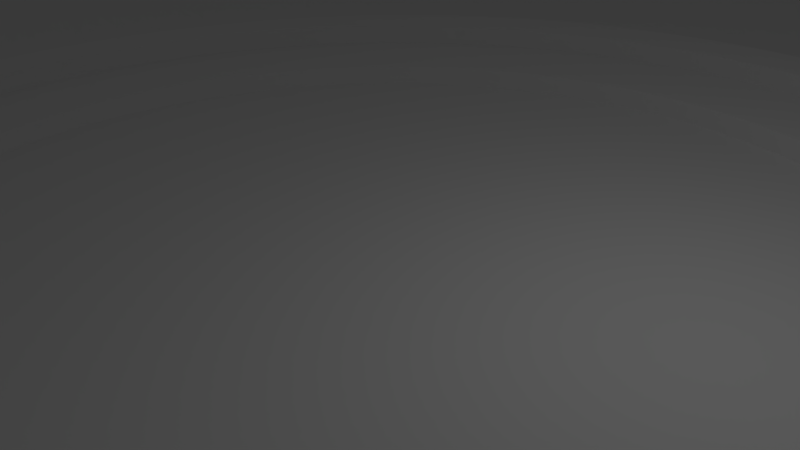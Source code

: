 # Source: CenterPiece.blend  (saved by Blender 2.76.0; exported with 4.5.12 LTS)
import bpy
from mathutils import Matrix  # noqa: F401  (used for matrix-valued properties, if any)

bpy.ops.wm.read_factory_settings(use_empty=True)
scene = bpy.context.scene
scene.name = 'Scene'

# ---- collections
col_collection_1 = bpy.data.collections.new('Collection 1'); scene.collection.children.link(col_collection_1)

# ---- world
world_world = bpy.data.worlds.new('World'); scene.world = world_world
world_world.color = (0.05088, 0.05088, 0.05088)
world_world.use_sun_shadow = False
world_world.sun_shadow_jitter_overblur = 0.0
world_world.cycles.sampling_method = 'MANUAL'
world_world.cycles.sample_map_resolution = 256

# ---- cameras
cam_camera = bpy.data.cameras.new('Camera')
cam_camera.clip_end = 100.0
cam_camera.lens = 35.0
cam_camera.sensor_width = 32.0
cam_camera.sensor_height = 18.0
cam_camera.ortho_scale = 7.314
cam_camera.dof.focus_distance = 0.0
cam_camera.dof.aperture_fstop = 128.0

# ---- lights
light_lamp = bpy.data.lights.new('Lamp', 'POINT')
light_lamp.transmission_factor = 0.0
light_lamp.cutoff_distance = 30.0
light_lamp.energy = 100.0
light_lamp.shadow_buffer_clip_start = 1.001
light_lamp.shadow_soft_size = 0.1
light_lamp.shadow_maximum_resolution = 0.006
light_lamp.use_absolute_resolution = True
light_lamp.cycles.use_multiple_importance_sampling = False

# ---- meshes
me_plane = bpy.data.meshes.new('Plane')
me_plane.from_pydata([(-200.0, 8.742e-06, 200.0), (200.0, 8.742e-06, 200.0), (-200.0, -8.742e-06, -200.0), (200.0, -8.742e-06, -200.0), (-200.0, -7.153e-06, -163.6), (-200.0, -5.563e-06, -127.3), (-200.0, -3.974e-06, -90.91), (-200.0, -2.384e-06, -54.55), (-200.0, -7.948e-07, -18.18), (-200.0, 7.948e-07, 18.18), (-200.0, 2.384e-06, 54.55), (-200.0, 3.974e-06, 90.91), (-200.0, 5.563e-06, 127.3), (-200.0, 7.153e-06, 163.6), (-163.6, 8.742e-06, 200.0), (-127.3, 8.742e-06, 200.0), (-90.91, 8.742e-06, 200.0), (-54.55, 8.742e-06, 200.0), (-18.18, 8.742e-06, 200.0), (18.18, 8.742e-06, 200.0), (54.55, 8.742e-06, 200.0), (90.91, 8.742e-06, 200.0), (127.3, 8.742e-06, 200.0), (163.6, 8.742e-06, 200.0), (200.0, 7.153e-06, 163.6), (200.0, 5.563e-06, 127.3), (200.0, 3.974e-06, 90.91), (200.0, 2.384e-06, 54.55), (200.0, 7.948e-07, 18.18), (200.0, -7.948e-07, -18.18), (200.0, -2.384e-06, -54.55), (200.0, -3.974e-06, -90.91), (200.0, -5.563e-06, -127.3), (200.0, -7.153e-06, -163.6), (163.6, -8.742e-06, -200.0), (127.3, -8.742e-06, -200.0), (90.91, -8.742e-06, -200.0), (54.55, -8.742e-06, -200.0), (18.18, -8.742e-06, -200.0), (-18.18, -8.742e-06, -200.0), (-54.55, -8.742e-06, -200.0), (-90.91, -8.742e-06, -200.0), (-127.3, -8.742e-06, -200.0), (-163.6, -8.742e-06, -200.0), (-163.6, 7.153e-06, 163.6), (-163.6, 5.563e-06, 127.3), (-163.6, 3.974e-06, 90.91), (-163.6, 2.384e-06, 54.55), (-163.6, 7.948e-07, 18.18), (-163.6, -7.948e-07, -18.18), (-163.6, -2.384e-06, -54.55), (-163.6, -3.974e-06, -90.91), (-163.6, -5.563e-06, -127.3), (-163.6, -7.153e-06, -163.6), (-127.3, 7.153e-06, 163.6), (-127.3, 5.563e-06, 127.3), (-127.3, 3.974e-06, 90.91), (-127.3, 2.384e-06, 54.55), (-127.3, 7.948e-07, 18.18), (-127.3, -7.948e-07, -18.18), (-127.3, -2.384e-06, -54.55), (-127.3, -3.974e-06, -90.91), (-127.3, -5.563e-06, -127.3), (-127.3, -7.153e-06, -163.6), (-90.91, 7.153e-06, 163.6), (-90.91, 5.563e-06, 127.3), (-90.91, 3.974e-06, 90.91), (-90.91, 2.384e-06, 54.55), (-90.91, 7.948e-07, 18.18), (-90.91, -7.948e-07, -18.18), (-90.91, -2.384e-06, -54.55), (-90.91, -3.974e-06, -90.91), (-90.91, -5.563e-06, -127.3), (-90.91, -7.153e-06, -163.6), (-54.55, 7.153e-06, 163.6), (-54.55, 5.563e-06, 127.3), (-54.55, 3.974e-06, 90.91), (-54.55, 2.384e-06, 54.55), (-54.55, 7.948e-07, 18.18), (-54.55, -7.948e-07, -18.18), (-54.55, -2.384e-06, -54.55), (-54.55, -3.974e-06, -90.91), (-54.55, -5.563e-06, -127.3), (-54.55, -7.153e-06, -163.6), (-18.18, 7.153e-06, 163.6), (-18.18, 5.563e-06, 127.3), (-18.18, 3.974e-06, 90.91), (-18.18, 2.384e-06, 54.55), (-18.18, 7.948e-07, 18.18), (-18.18, -7.948e-07, -18.18), (-18.18, -2.384e-06, -54.55), (-18.18, -3.974e-06, -90.91), (-18.18, -5.563e-06, -127.3), (-18.18, -7.153e-06, -163.6), (18.18, 7.153e-06, 163.6), (18.18, 5.563e-06, 127.3), (18.18, 3.974e-06, 90.91), (18.18, 2.384e-06, 54.55), (18.18, 7.948e-07, 18.18), (18.18, -7.948e-07, -18.18), (18.18, -2.384e-06, -54.55), (18.18, -3.974e-06, -90.91), (18.18, -5.563e-06, -127.3), (18.18, -7.153e-06, -163.6), (54.55, 7.153e-06, 163.6), (54.55, 5.563e-06, 127.3), (54.55, 3.974e-06, 90.91), (54.55, 2.384e-06, 54.55), (54.55, 7.948e-07, 18.18), (54.55, -7.948e-07, -18.18), (54.55, -2.384e-06, -54.55), (54.55, -3.974e-06, -90.91), (54.55, -5.563e-06, -127.3), (54.55, -7.153e-06, -163.6), (90.91, 7.153e-06, 163.6), (90.91, 5.563e-06, 127.3), (90.91, 3.974e-06, 90.91), (90.91, 2.384e-06, 54.55), (90.91, 7.948e-07, 18.18), (90.91, -7.948e-07, -18.18), (90.91, -2.384e-06, -54.55), (90.91, -3.974e-06, -90.91), (90.91, -5.563e-06, -127.3), (90.91, -7.153e-06, -163.6), (127.3, 7.153e-06, 163.6), (127.3, 5.563e-06, 127.3), (127.3, 3.974e-06, 90.91), (127.3, 2.384e-06, 54.55), (127.3, 7.948e-07, 18.18), (127.3, -7.948e-07, -18.18), (127.3, -2.384e-06, -54.55), (127.3, -3.974e-06, -90.91), (127.3, -5.563e-06, -127.3), (127.3, -7.153e-06, -163.6), (163.6, 7.153e-06, 163.6), (163.6, 5.563e-06, 127.3), (163.6, 3.974e-06, 90.91), (163.6, 2.384e-06, 54.55), (163.6, 7.948e-07, 18.18), (163.6, -7.948e-07, -18.18), (163.6, -2.384e-06, -54.55), (163.6, -3.974e-06, -90.91), (163.6, -5.563e-06, -127.3), (163.6, -7.153e-06, -163.6), (18.18, 12.19, 90.91), (18.18, 12.19, 54.55), (54.55, 12.19, 90.91), (54.55, 12.19, 54.55), (-90.91, 15.22, 90.91), (-90.91, 15.22, 54.55), (-54.55, 15.22, 90.91), (-54.55, 15.22, 54.55), (127.3, 13.36, 18.18), (127.3, 13.36, -18.18), (163.6, 13.36, 18.18), (163.6, 13.36, -18.18), (127.3, 24.04, 163.6), (127.3, 24.04, 127.3), (163.6, 24.04, 163.6), (163.6, 24.04, 127.3), (-18.18, 22.62, -54.55), (-18.18, 22.62, -90.91), (18.18, 22.62, -54.55), (18.18, 22.62, -90.91), (-163.6, 30.57, 54.55), (-163.6, 30.57, 18.18), (-127.3, 30.57, 54.55), (-127.3, 30.57, 18.18), (-90.91, 28.79, -18.18), (-90.91, 28.79, -54.55), (-54.55, 28.79, -18.18), (-54.55, 28.79, -54.55), (-54.55, 23.18, 163.6), (-54.55, 23.18, 127.3), (-18.18, 23.18, 163.6), (-18.18, 23.18, 127.3), (127.3, 24.02, -127.3), (127.3, 24.02, -163.6), (163.6, 24.02, -127.3), (163.6, 24.02, -163.6), (-127.3, 31.07, -127.3), (-127.3, 31.07, -163.6), (-90.91, 31.07, -127.3), (-90.91, 31.07, -163.6), (-200.0, 27.12, 127.3), (-200.0, 27.12, 163.6), (-163.6, 27.12, 163.6), (-163.6, 27.12, 127.3)], [], [(143, 33, 3, 34), (4, 53, 43, 2), (53, 63, 42, 43), (63, 73, 41, 42), (73, 83, 40, 41), (83, 93, 39, 40), (93, 103, 38, 39), (103, 113, 37, 38), (113, 123, 36, 37), (123, 133, 35, 36), (133, 143, 34, 35), (0, 14, 44, 13), (45, 12, 184, 187), (12, 45, 46, 11), (11, 46, 47, 10), (10, 47, 48, 9), (9, 48, 49, 8), (8, 49, 50, 7), (7, 50, 51, 6), (6, 51, 52, 5), (5, 52, 53, 4), (14, 15, 54, 44), (44, 54, 55, 45), (45, 55, 56, 46), (46, 56, 57, 47), (48, 47, 164, 165), (48, 58, 59, 49), (49, 59, 60, 50), (50, 60, 61, 51), (51, 61, 62, 52), (52, 62, 63, 53), (15, 16, 64, 54), (54, 64, 65, 55), (55, 65, 66, 56), (56, 66, 67, 57), (57, 67, 68, 58), (58, 68, 69, 59), (59, 69, 70, 60), (60, 70, 71, 61), (61, 71, 72, 62), (63, 62, 180, 181), (16, 17, 74, 64), (64, 74, 75, 65), (65, 75, 76, 66), (66, 76, 150, 148), (67, 77, 78, 68), (68, 78, 79, 69), (80, 70, 169, 171), (70, 80, 81, 71), (71, 81, 82, 72), (72, 82, 83, 73), (17, 18, 84, 74), (85, 75, 173, 175), (75, 85, 86, 76), (76, 86, 87, 77), (77, 87, 88, 78), (78, 88, 89, 79), (79, 89, 90, 80), (80, 90, 91, 81), (81, 91, 92, 82), (82, 92, 93, 83), (18, 19, 94, 84), (84, 94, 95, 85), (85, 95, 96, 86), (86, 96, 97, 87), (87, 97, 98, 88), (88, 98, 99, 89), (89, 99, 100, 90), (90, 100, 162, 160), (91, 101, 102, 92), (92, 102, 103, 93), (19, 20, 104, 94), (94, 104, 105, 95), (95, 105, 106, 96), (107, 97, 145, 147), (97, 107, 108, 98), (98, 108, 109, 99), (99, 109, 110, 100), (100, 110, 111, 101), (101, 111, 112, 102), (102, 112, 113, 103), (20, 21, 114, 104), (104, 114, 115, 105), (105, 115, 116, 106), (106, 116, 117, 107), (107, 117, 118, 108), (108, 118, 119, 109), (109, 119, 120, 110), (110, 120, 121, 111), (111, 121, 122, 112), (112, 122, 123, 113), (21, 22, 124, 114), (114, 124, 125, 115), (115, 125, 126, 116), (116, 126, 127, 117), (117, 127, 128, 118), (118, 128, 129, 119), (119, 129, 130, 120), (120, 130, 131, 121), (121, 131, 132, 122), (122, 132, 133, 123), (22, 23, 134, 124), (135, 125, 157, 159), (125, 135, 136, 126), (126, 136, 137, 127), (127, 137, 138, 128), (129, 128, 152, 153), (129, 139, 140, 130), (130, 140, 141, 131), (131, 141, 142, 132), (133, 132, 176, 177), (23, 1, 24, 134), (134, 24, 25, 135), (135, 25, 26, 136), (136, 26, 27, 137), (137, 27, 28, 138), (138, 28, 29, 139), (139, 29, 30, 140), (140, 30, 31, 141), (141, 31, 32, 142), (142, 32, 33, 143), (144, 146, 147, 145), (97, 96, 144, 145), (106, 107, 147, 146), (96, 106, 146, 144), (148, 150, 151, 149), (67, 66, 148, 149), (76, 77, 151, 150), (77, 67, 149, 151), (152, 154, 155, 153), (138, 139, 155, 154), (128, 138, 154, 152), (139, 129, 153, 155), (156, 158, 159, 157), (125, 124, 156, 157), (134, 135, 159, 158), (124, 134, 158, 156), (160, 162, 163, 161), (91, 90, 160, 161), (100, 101, 163, 162), (101, 91, 161, 163), (164, 166, 167, 165), (57, 58, 167, 166), (58, 48, 165, 167), (47, 57, 166, 164), (168, 170, 171, 169), (69, 79, 170, 168), (70, 69, 168, 169), (79, 80, 171, 170), (172, 174, 175, 173), (75, 74, 172, 173), (84, 85, 175, 174), (74, 84, 174, 172), (176, 178, 179, 177), (142, 143, 179, 178), (132, 142, 178, 176), (143, 133, 177, 179), (180, 182, 183, 181), (72, 73, 183, 182), (62, 72, 182, 180), (73, 63, 181, 183), (185, 186, 187, 184), (12, 13, 185, 184), (44, 45, 187, 186), (13, 44, 186, 185)])
me_plane.use_remesh_preserve_volume = False
me_plane.use_remesh_preserve_attributes = False
me_plane.use_mirror_vertex_groups = False
me_plane.update()
me_cylinder = bpy.data.meshes.new('Cylinder')
me_cylinder.from_pydata([(5.751e-06, -1.163, -10.0), (5.751e-06, 0.7606, -10.0), (0.9802, -1.163, -9.952), (0.9802, 0.7606, -9.952), (1.951, -1.163, -9.808), (1.951, 0.7606, -9.808), (2.903, -1.163, -9.569), (2.903, 0.7606, -9.569), (3.827, -1.163, -9.239), (3.827, 0.7606, -9.239), (4.714, -1.163, -8.819), (4.714, 0.7606, -8.819), (5.556, -1.163, -8.315), (5.556, 0.7606, -8.315), (6.344, -1.163, -7.73), (6.344, 0.7606, -7.73), (7.071, -1.163, -7.071), (7.071, 0.7606, -7.071), (7.73, -1.163, -6.344), (7.73, 0.7606, -6.344), (8.315, -1.163, -5.556), (8.315, 0.7606, -5.556), (8.819, -1.163, -4.714), (8.819, 0.7606, -4.714), (9.239, -1.163, -3.827), (9.239, 0.7606, -3.827), (9.569, -1.163, -2.903), (9.569, 0.7606, -2.903), (9.808, -1.163, -1.951), (9.808, 0.7606, -1.951), (9.952, -1.163, -0.9802), (9.952, 0.7606, -0.9802), (10.0, -1.163, -4.337e-07), (10.0, 0.7606, -7.471e-07), (9.952, -1.163, 0.9802), (9.952, 0.7606, 0.9802), (9.808, -1.163, 1.951), (9.808, 0.7606, 1.951), (9.569, -1.163, 2.903), (9.569, 0.7606, 2.903), (9.239, -1.163, 3.827), (9.239, 0.7606, 3.827), (8.819, -1.163, 4.714), (8.819, 0.7606, 4.714), (8.315, -1.163, 5.556), (8.315, 0.7606, 5.556), (7.73, -1.163, 6.344), (7.73, 0.7606, 6.344), (7.071, -1.163, 7.071), (7.071, 0.7606, 7.071), (6.344, -1.163, 7.73), (6.344, 0.7606, 7.73), (5.556, -1.163, 8.315), (5.556, 0.7606, 8.315), (4.714, -1.163, 8.819), (4.714, 0.7606, 8.819), (3.827, -1.163, 9.239), (3.827, 0.7606, 9.239), (2.903, -1.163, 9.569), (2.903, 0.7606, 9.569), (1.951, -1.163, 9.808), (1.951, 0.7606, 9.808), (0.9802, -1.163, 9.952), (0.9802, 0.7606, 9.952), (-2.276e-06, -1.163, 10.0), (-2.276e-06, 0.7606, 10.0), (-0.9802, -1.163, 9.952), (-0.9802, 0.7606, 9.952), (-1.951, -1.163, 9.808), (-1.951, 0.7606, 9.808), (-2.903, -1.163, 9.569), (-2.903, 0.7606, 9.569), (-3.827, -1.163, 9.239), (-3.827, 0.7606, 9.239), (-4.714, -1.163, 8.819), (-4.714, 0.7606, 8.819), (-5.556, -1.163, 8.315), (-5.556, 0.7606, 8.315), (-6.344, -1.163, 7.73), (-6.344, 0.7606, 7.73), (-7.071, -1.163, 7.071), (-7.071, 0.7606, 7.071), (-7.73, -1.163, 6.344), (-7.73, 0.7606, 6.344), (-8.315, -1.163, 5.556), (-8.315, 0.7606, 5.556), (-8.819, -1.163, 4.714), (-8.819, 0.7606, 4.714), (-9.239, -1.163, 3.827), (-9.239, 0.7606, 3.827), (-9.569, -1.163, 2.903), (-9.569, 0.7606, 2.903), (-9.808, -1.163, 1.951), (-9.808, 0.7606, 1.951), (-9.952, -1.163, 0.9802), (-9.952, 0.7606, 0.9802), (-10.0, -1.163, 2.586e-06), (-10.0, 0.7606, 2.273e-06), (-9.952, -1.163, -0.9802), (-9.952, 0.7606, -0.9802), (-9.808, -1.163, -1.951), (-9.808, 0.7606, -1.951), (-9.569, -1.163, -2.903), (-9.569, 0.7606, -2.903), (-9.239, -1.163, -3.827), (-9.239, 0.7606, -3.827), (-8.819, -1.163, -4.714), (-8.819, 0.7606, -4.714), (-8.315, -1.163, -5.556), (-8.315, 0.7606, -5.556), (-7.73, -1.163, -6.344), (-7.73, 0.7606, -6.344), (-7.071, -1.163, -7.071), (-7.071, 0.7606, -7.071), (-6.344, -1.163, -7.73), (-6.344, 0.7606, -7.73), (-5.556, -1.163, -8.315), (-5.556, 0.7606, -8.315), (-4.714, -1.163, -8.819), (-4.714, 0.7606, -8.819), (-3.827, -1.163, -9.239), (-3.827, 0.7606, -9.239), (-2.903, -1.163, -9.569), (-2.903, 0.7606, -9.569), (-1.951, -1.163, -9.808), (-1.951, 0.7606, -9.808), (-0.9802, -1.163, -9.952), (-0.9802, 0.7606, -9.952), (0.8775, 0.7606, -8.91), (5.094e-06, 0.7606, -8.953), (1.747, 0.7606, -8.781), (2.599, 0.7606, -8.567), (3.426, 0.7606, -8.271), (4.22, 0.7606, -7.896), (4.974, 0.7606, -7.444), (5.68, 0.7606, -6.921), (6.331, 0.7606, -6.331), (6.921, 0.7606, -5.68), (7.444, 0.7606, -4.974), (7.896, 0.7606, -4.22), (8.271, 0.7606, -3.426), (8.567, 0.7606, -2.599), (8.781, 0.7606, -1.747), (8.91, 0.7606, -0.8775), (8.953, 0.7606, -6.619e-07), (8.91, 0.7606, 0.8775), (8.781, 0.7606, 1.747), (8.567, 0.7606, 2.599), (8.271, 0.7606, 3.426), (7.896, 0.7606, 4.22), (7.444, 0.7606, 4.974), (6.921, 0.7606, 5.68), (6.331, 0.7606, 6.331), (5.68, 0.7606, 6.921), (4.974, 0.7606, 7.444), (4.22, 0.7606, 7.896), (3.426, 0.7606, 8.271), (2.599, 0.7606, 8.567), (1.747, 0.7606, 8.781), (0.8775, 0.7606, 8.91), (-2.092e-06, 0.7606, 8.953), (-0.8775, 0.7606, 8.91), (-1.747, 0.7606, 8.781), (-2.599, 0.7606, 8.567), (-3.426, 0.7606, 8.271), (-4.22, 0.7606, 7.896), (-4.974, 0.7606, 7.444), (-5.68, 0.7606, 6.921), (-6.331, 0.7606, 6.331), (-6.921, 0.7606, 5.68), (-7.444, 0.7606, 4.974), (-7.896, 0.7606, 4.22), (-8.271, 0.7606, 3.426), (-8.567, 0.7606, 2.599), (-8.781, 0.7606, 1.747), (-8.91, 0.7606, 0.8775), (-8.953, 0.7606, 2.042e-06), (-8.91, 0.7606, -0.8775), (-8.781, 0.7606, -1.747), (-8.567, 0.7606, -2.599), (-8.271, 0.7606, -3.426), (-7.896, 0.7606, -4.22), (-7.444, 0.7606, -4.974), (-6.921, 0.7606, -5.68), (-6.331, 0.7606, -6.331), (-5.68, 0.7606, -6.921), (-4.974, 0.7606, -7.444), (-4.22, 0.7606, -7.896), (-3.426, 0.7606, -8.271), (-2.599, 0.7606, -8.567), (-1.747, 0.7606, -8.781), (-0.8776, 0.7606, -8.91), (0.8775, 0.4063, -8.91), (5.08e-06, 0.4063, -8.953), (1.747, 0.4063, -8.781), (2.599, 0.4063, -8.567), (3.426, 0.4063, -8.271), (4.22, 0.4063, -7.896), (4.974, 0.4063, -7.444), (5.68, 0.4063, -6.921), (6.331, 0.4063, -6.331), (6.921, 0.4063, -5.68), (7.444, 0.4063, -4.974), (7.896, 0.4063, -4.22), (8.271, 0.4063, -3.426), (8.567, 0.4063, -2.599), (8.781, 0.4063, -1.747), (8.91, 0.4063, -0.8775), (8.953, 0.4063, -6.042e-07), (8.91, 0.4063, 0.8775), (8.781, 0.4063, 1.747), (8.567, 0.4063, 2.599), (8.271, 0.4063, 3.426), (7.896, 0.4063, 4.22), (7.444, 0.4063, 4.974), (6.921, 0.4063, 5.68), (6.331, 0.4063, 6.331), (5.68, 0.4063, 6.921), (4.974, 0.4063, 7.444), (4.22, 0.4063, 7.896), (3.426, 0.4063, 8.271), (2.599, 0.4063, 8.567), (1.747, 0.4063, 8.781), (0.8775, 0.4063, 8.91), (-2.106e-06, 0.4063, 8.953), (-0.8775, 0.4063, 8.91), (-1.747, 0.4063, 8.781), (-2.599, 0.4063, 8.567), (-3.426, 0.4063, 8.271), (-4.22, 0.4063, 7.896), (-4.974, 0.4063, 7.444), (-5.68, 0.4063, 6.921), (-6.331, 0.4063, 6.331), (-6.921, 0.4063, 5.68), (-7.444, 0.4063, 4.974), (-7.896, 0.4063, 4.22), (-8.271, 0.4063, 3.426), (-8.567, 0.4063, 2.599), (-8.781, 0.4063, 1.747), (-8.91, 0.4063, 0.8775), (-8.953, 0.4063, 2.099e-06), (-8.91, 0.4063, -0.8775), (-8.781, 0.4063, -1.747), (-8.567, 0.4063, -2.599), (-8.271, 0.4063, -3.426), (-7.896, 0.4063, -4.22), (-7.444, 0.4063, -4.974), (-6.921, 0.4063, -5.68), (-6.331, 0.4063, -6.331), (-5.68, 0.4063, -6.921), (-4.974, 0.4063, -7.444), (-4.22, 0.4063, -7.896), (-3.426, 0.4063, -8.271), (-2.599, 0.4063, -8.567), (-1.747, 0.4063, -8.781), (-0.8776, 0.4063, -8.91), (0.6968, 0.4063, -7.075), (3.991e-06, 0.4063, -7.109), (1.387, 0.4063, -6.973), (2.064, 0.4063, -6.803), (2.721, 0.4063, -6.568), (3.351, 0.4063, -6.27), (3.95, 0.4063, -5.911), (4.51, 0.4063, -5.496), (5.027, 0.4063, -5.027), (5.496, 0.4063, -4.51), (5.911, 0.4063, -3.95), (6.27, 0.4063, -3.351), (6.568, 0.4063, -2.721), (6.803, 0.4063, -2.064), (6.973, 0.4063, -1.387), (7.075, 0.4063, -0.6968), (7.109, 0.4063, -4.481e-07), (7.075, 0.4063, 0.6968), (6.973, 0.4063, 1.387), (6.803, 0.4063, 2.064), (6.568, 0.4063, 2.721), (6.27, 0.4063, 3.351), (5.911, 0.4063, 3.95), (5.496, 0.4063, 4.51), (5.027, 0.4063, 5.027), (4.51, 0.4063, 5.496), (3.95, 0.4063, 5.911), (3.351, 0.4063, 6.27), (2.721, 0.4063, 6.568), (2.064, 0.4063, 6.803), (1.387, 0.4063, 6.973), (0.6968, 0.4063, 7.075), (-1.715e-06, 0.4063, 7.109), (-0.6968, 0.4063, 7.075), (-1.387, 0.4063, 6.973), (-2.064, 0.4063, 6.803), (-2.721, 0.4063, 6.568), (-3.351, 0.4063, 6.27), (-3.95, 0.4063, 5.911), (-4.51, 0.4063, 5.496), (-5.027, 0.4063, 5.027), (-5.496, 0.4063, 4.51), (-5.911, 0.4063, 3.95), (-6.27, 0.4063, 3.351), (-6.568, 0.4063, 2.721), (-6.803, 0.4063, 2.064), (-6.973, 0.4063, 1.387), (-7.075, 0.4063, 0.6968), (-7.109, 0.4063, 1.699e-06), (-7.075, 0.4063, -0.6968), (-6.973, 0.4063, -1.387), (-6.803, 0.4063, -2.064), (-6.568, 0.4063, -2.721), (-6.27, 0.4063, -3.351), (-5.911, 0.4063, -3.95), (-5.496, 0.4063, -4.51), (-5.027, 0.4063, -5.027), (-4.51, 0.4063, -5.496), (-3.95, 0.4063, -5.911), (-3.351, 0.4063, -6.27), (-2.721, 0.4063, -6.568), (-2.064, 0.4063, -6.803), (-1.387, 0.4063, -6.973), (-0.6969, 0.4063, -7.075), (0.6968, 0.0557, -7.075), (3.989e-06, 0.0557, -7.109), (1.387, 0.0557, -6.973), (2.064, 0.0557, -6.803), (2.721, 0.0557, -6.568), (3.351, 0.0557, -6.27), (3.95, 0.0557, -5.911), (4.51, 0.0557, -5.496), (5.027, 0.0557, -5.027), (5.496, 0.0557, -4.51), (5.911, 0.0557, -3.95), (6.27, 0.0557, -3.351), (6.568, 0.0557, -2.721), (6.803, 0.0557, -2.064), (6.973, 0.0557, -1.387), (7.075, 0.0557, -0.6968), (7.109, 0.0557, -3.909e-07), (7.075, 0.0557, 0.6968), (6.973, 0.0557, 1.387), (6.803, 0.0557, 2.064), (6.568, 0.0557, 2.721), (6.27, 0.0557, 3.351), (5.911, 0.0557, 3.95), (5.496, 0.0557, 4.51), (5.027, 0.0557, 5.027), (4.51, 0.0557, 5.496), (3.95, 0.0557, 5.911), (3.351, 0.0557, 6.27), (2.721, 0.0557, 6.568), (2.064, 0.0557, 6.803), (1.387, 0.0557, 6.973), (0.6968, 0.0557, 7.075), (-1.717e-06, 0.0557, 7.109), (-0.6968, 0.0557, 7.075), (-1.387, 0.0557, 6.973), (-2.064, 0.0557, 6.803), (-2.721, 0.0557, 6.568), (-3.351, 0.0557, 6.27), (-3.95, 0.0557, 5.911), (-4.51, 0.0557, 5.496), (-5.027, 0.0557, 5.027), (-5.496, 0.0557, 4.51), (-5.911, 0.0557, 3.95), (-6.27, 0.0557, 3.351), (-6.568, 0.0557, 2.721), (-6.803, 0.0557, 2.064), (-6.973, 0.0557, 1.387), (-7.075, 0.0557, 0.6968), (-7.109, 0.0557, 1.756e-06), (-7.075, 0.0557, -0.6968), (-6.973, 0.0557, -1.387), (-6.803, 0.0557, -2.064), (-6.568, 0.0557, -2.721), (-6.27, 0.0557, -3.351), (-5.911, 0.0557, -3.95), (-5.496, 0.0557, -4.51), (-5.027, 0.0557, -5.027), (-4.51, 0.0557, -5.496), (-3.95, 0.0557, -5.911), (-3.351, 0.0557, -6.27), (-2.721, 0.0557, -6.568), (-2.064, 0.0557, -6.803), (-1.387, 0.0557, -6.973), (-0.6969, 0.0557, -7.075)], [], [(0, 1, 3, 2), (2, 3, 5, 4), (4, 5, 7, 6), (6, 7, 9, 8), (8, 9, 11, 10), (10, 11, 13, 12), (12, 13, 15, 14), (14, 15, 17, 16), (16, 17, 19, 18), (18, 19, 21, 20), (20, 21, 23, 22), (22, 23, 25, 24), (24, 25, 27, 26), (26, 27, 29, 28), (28, 29, 31, 30), (30, 31, 33, 32), (32, 33, 35, 34), (34, 35, 37, 36), (36, 37, 39, 38), (38, 39, 41, 40), (40, 41, 43, 42), (42, 43, 45, 44), (44, 45, 47, 46), (46, 47, 49, 48), (48, 49, 51, 50), (50, 51, 53, 52), (52, 53, 55, 54), (54, 55, 57, 56), (56, 57, 59, 58), (58, 59, 61, 60), (60, 61, 63, 62), (62, 63, 65, 64), (64, 65, 67, 66), (66, 67, 69, 68), (68, 69, 71, 70), (70, 71, 73, 72), (72, 73, 75, 74), (74, 75, 77, 76), (76, 77, 79, 78), (78, 79, 81, 80), (80, 81, 83, 82), (82, 83, 85, 84), (84, 85, 87, 86), (86, 87, 89, 88), (88, 89, 91, 90), (90, 91, 93, 92), (92, 93, 95, 94), (94, 95, 97, 96), (96, 97, 99, 98), (98, 99, 101, 100), (100, 101, 103, 102), (102, 103, 105, 104), (104, 105, 107, 106), (106, 107, 109, 108), (108, 109, 111, 110), (110, 111, 113, 112), (112, 113, 115, 114), (114, 115, 117, 116), (116, 117, 119, 118), (118, 119, 121, 120), (120, 121, 123, 122), (122, 123, 125, 124), (61, 59, 157, 158), (126, 127, 1, 0), (124, 125, 127, 126), (0, 2, 4, 6, 8, 10, 12, 14, 16, 18, 20, 22, 24, 26, 28, 30, 32, 34, 36, 38, 40, 42, 44, 46, 48, 50, 52, 54, 56, 58, 60, 62, 64, 66, 68, 70, 72, 74, 76, 78, 80, 82, 84, 86, 88, 90, 92, 94, 96, 98, 100, 102, 104, 106, 108, 110, 112, 114, 116, 118, 120, 122, 124, 126), (157, 156, 220, 221), (9, 7, 131, 132), (79, 77, 166, 167), (27, 25, 140, 141), (97, 95, 175, 176), (45, 43, 149, 150), (115, 113, 184, 185), (63, 61, 158, 159), (11, 9, 132, 133), (81, 79, 167, 168), (29, 27, 141, 142), (99, 97, 176, 177), (47, 45, 150, 151), (117, 115, 185, 186), (65, 63, 159, 160), (13, 11, 133, 134), (83, 81, 168, 169), (31, 29, 142, 143), (101, 99, 177, 178), (49, 47, 151, 152), (119, 117, 186, 187), (67, 65, 160, 161), (15, 13, 134, 135), (85, 83, 169, 170), (33, 31, 143, 144), (103, 101, 178, 179), (51, 49, 152, 153), (121, 119, 187, 188), (69, 67, 161, 162), (17, 15, 135, 136), (87, 85, 170, 171), (35, 33, 144, 145), (105, 103, 179, 180), (53, 51, 153, 154), (123, 121, 188, 189), (71, 69, 162, 163), (19, 17, 136, 137), (89, 87, 171, 172), (37, 35, 145, 146), (107, 105, 180, 181), (3, 1, 129, 128), (55, 53, 154, 155), (125, 123, 189, 190), (73, 71, 163, 164), (21, 19, 137, 138), (91, 89, 172, 173), (39, 37, 146, 147), (109, 107, 181, 182), (57, 55, 155, 156), (127, 125, 190, 191), (5, 3, 128, 130), (75, 73, 164, 165), (23, 21, 138, 139), (93, 91, 173, 174), (41, 39, 147, 148), (111, 109, 182, 183), (59, 57, 156, 157), (1, 127, 191, 129), (7, 5, 130, 131), (77, 75, 165, 166), (25, 23, 139, 140), (95, 93, 174, 175), (43, 41, 148, 149), (113, 111, 183, 184), (251, 250, 314, 315), (131, 130, 194, 195), (184, 183, 247, 248), (158, 157, 221, 222), (132, 131, 195, 196), (185, 184, 248, 249), (159, 158, 222, 223), (133, 132, 196, 197), (186, 185, 249, 250), (160, 159, 223, 224), (134, 133, 197, 198), (187, 186, 250, 251), (161, 160, 224, 225), (135, 134, 198, 199), (188, 187, 251, 252), (162, 161, 225, 226), (136, 135, 199, 200), (189, 188, 252, 253), (163, 162, 226, 227), (137, 136, 200, 201), (190, 189, 253, 254), (164, 163, 227, 228), (138, 137, 201, 202), (191, 190, 254, 255), (165, 164, 228, 229), (139, 138, 202, 203), (129, 191, 255, 193), (166, 165, 229, 230), (140, 139, 203, 204), (167, 166, 230, 231), (141, 140, 204, 205), (168, 167, 231, 232), (142, 141, 205, 206), (169, 168, 232, 233), (143, 142, 206, 207), (170, 169, 233, 234), (144, 143, 207, 208), (171, 170, 234, 235), (145, 144, 208, 209), (172, 171, 235, 236), (146, 145, 209, 210), (173, 172, 236, 237), (147, 146, 210, 211), (174, 173, 237, 238), (148, 147, 211, 212), (175, 174, 238, 239), (149, 148, 212, 213), (176, 175, 239, 240), (150, 149, 213, 214), (177, 176, 240, 241), (151, 150, 214, 215), (178, 177, 241, 242), (152, 151, 215, 216), (179, 178, 242, 243), (153, 152, 216, 217), (180, 179, 243, 244), (154, 153, 217, 218), (181, 180, 244, 245), (155, 154, 218, 219), (128, 129, 193, 192), (182, 181, 245, 246), (156, 155, 219, 220), (130, 128, 192, 194), (183, 182, 246, 247), (318, 317, 381, 382), (225, 224, 288, 289), (199, 198, 262, 263), (252, 251, 315, 316), (226, 225, 289, 290), (200, 199, 263, 264), (253, 252, 316, 317), (227, 226, 290, 291), (201, 200, 264, 265), (254, 253, 317, 318), (228, 227, 291, 292), (202, 201, 265, 266), (255, 254, 318, 319), (229, 228, 292, 293), (203, 202, 266, 267), (193, 255, 319, 257), (230, 229, 293, 294), (204, 203, 267, 268), (231, 230, 294, 295), (205, 204, 268, 269), (232, 231, 295, 296), (206, 205, 269, 270), (233, 232, 296, 297), (207, 206, 270, 271), (234, 233, 297, 298), (208, 207, 271, 272), (235, 234, 298, 299), (209, 208, 272, 273), (236, 235, 299, 300), (210, 209, 273, 274), (237, 236, 300, 301), (211, 210, 274, 275), (238, 237, 301, 302), (212, 211, 275, 276), (239, 238, 302, 303), (213, 212, 276, 277), (240, 239, 303, 304), (214, 213, 277, 278), (241, 240, 304, 305), (215, 214, 278, 279), (242, 241, 305, 306), (216, 215, 279, 280), (243, 242, 306, 307), (217, 216, 280, 281), (244, 243, 307, 308), (218, 217, 281, 282), (245, 244, 308, 309), (219, 218, 282, 283), (192, 193, 257, 256), (246, 245, 309, 310), (220, 219, 283, 284), (194, 192, 256, 258), (247, 246, 310, 311), (221, 220, 284, 285), (195, 194, 258, 259), (248, 247, 311, 312), (222, 221, 285, 286), (196, 195, 259, 260), (249, 248, 312, 313), (223, 222, 286, 287), (197, 196, 260, 261), (250, 249, 313, 314), (224, 223, 287, 288), (198, 197, 261, 262), (320, 321, 383, 382, 381, 380, 379, 378, 377, 376, 375, 374, 373, 372, 371, 370, 369, 368, 367, 366, 365, 364, 363, 362, 361, 360, 359, 358, 357, 356, 355, 354, 353, 352, 351, 350, 349, 348, 347, 346, 345, 344, 343, 342, 341, 340, 339, 338, 337, 336, 335, 334, 333, 332, 331, 330, 329, 328, 327, 326, 325, 324, 323, 322), (292, 291, 355, 356), (266, 265, 329, 330), (319, 318, 382, 383), (293, 292, 356, 357), (267, 266, 330, 331), (257, 319, 383, 321), (294, 293, 357, 358), (268, 267, 331, 332), (295, 294, 358, 359), (269, 268, 332, 333), (296, 295, 359, 360), (270, 269, 333, 334), (297, 296, 360, 361), (271, 270, 334, 335), (298, 297, 361, 362), (272, 271, 335, 336), (299, 298, 362, 363), (273, 272, 336, 337), (300, 299, 363, 364), (274, 273, 337, 338), (301, 300, 364, 365), (275, 274, 338, 339), (302, 301, 365, 366), (276, 275, 339, 340), (303, 302, 366, 367), (277, 276, 340, 341), (304, 303, 367, 368), (278, 277, 341, 342), (305, 304, 368, 369), (279, 278, 342, 343), (306, 305, 369, 370), (280, 279, 343, 344), (307, 306, 370, 371), (281, 280, 344, 345), (308, 307, 371, 372), (282, 281, 345, 346), (309, 308, 372, 373), (283, 282, 346, 347), (256, 257, 321, 320), (310, 309, 373, 374), (284, 283, 347, 348), (258, 256, 320, 322), (311, 310, 374, 375), (285, 284, 348, 349), (259, 258, 322, 323), (312, 311, 375, 376), (286, 285, 349, 350), (260, 259, 323, 324), (313, 312, 376, 377), (287, 286, 350, 351), (261, 260, 324, 325), (314, 313, 377, 378), (288, 287, 351, 352), (262, 261, 325, 326), (315, 314, 378, 379), (289, 288, 352, 353), (263, 262, 326, 327), (316, 315, 379, 380), (290, 289, 353, 354), (264, 263, 327, 328), (317, 316, 380, 381), (291, 290, 354, 355), (265, 264, 328, 329)])
me_cylinder.polygons.foreach_set('use_smooth', [1, 1, 1, 1, 1, 1, 1, 1, 1, 1, 1, 1, 1, 1, 1, 1, 1, 1, 1, 1, 1, 1, 1, 1, 1, 1, 1, 1, 1, 1, 1, 1, 1, 1, 1, 1, 1, 1, 1, 1, 1, 1, 1, 1, 1, 1, 1, 1, 1, 1, 1, 1, 1, 1, 1, 1, 1, 1, 1, 1, 1, 1, 0, 1, 1, 0, 1, 0, 0, 0, 0, 0, 0, 0, 0, 0, 0, 0, 0, 0, 0, 0, 0, 0, 0, 0, 0, 0, 0, 0, 0, 0, 0, 0, 0, 0, 0, 0, 0, 0, 0, 0, 0, 0, 0, 0, 0, 0, 0, 0, 0, 0, 0, 0, 0, 0, 0, 0, 0, 0, 0, 0, 0, 0, 0, 0, 0, 0, 0, 0, 0, 1, 1, 1, 1, 1, 1, 1, 1, 1, 1, 1, 1, 1, 1, 1, 1, 1, 1, 1, 1, 1, 1, 1, 1, 1, 1, 1, 1, 1, 1, 1, 1, 1, 1, 1, 1, 1, 1, 1, 1, 1, 1, 1, 1, 1, 1, 1, 1, 1, 1, 1, 1, 1, 1, 1, 1, 1, 1, 1, 1, 1, 1, 1, 1, 0, 0, 0, 0, 0, 0, 0, 0, 0, 0, 0, 0, 0, 0, 0, 0, 0, 0, 0, 0, 0, 0, 0, 0, 0, 0, 0, 0, 0, 0, 0, 0, 0, 0, 0, 0, 0, 0, 0, 0, 0, 0, 0, 0, 0, 0, 0, 0, 0, 0, 0, 0, 0, 0, 0, 0, 0, 0, 0, 0, 0, 0, 0, 0, 1, 1, 1, 1, 1, 1, 1, 1, 1, 1, 1, 1, 1, 1, 1, 1, 1, 1, 1, 1, 1, 1, 1, 1, 1, 1, 1, 1, 1, 1, 1, 1, 1, 1, 1, 1, 1, 1, 1, 1, 1, 1, 1, 1, 1, 1, 1, 1, 1, 1, 1, 1, 1, 1, 1, 1, 1, 1, 1, 1, 1, 1, 1])
me_cylinder.use_remesh_preserve_volume = False
me_cylinder.use_remesh_preserve_attributes = False
me_cylinder.use_mirror_vertex_groups = False
me_cylinder.update()

# ---- objects
ob_plane = bpy.data.objects.new('Plane', me_plane)
ob_cylinder = bpy.data.objects.new('Cylinder', me_cylinder)
ob_lamp = bpy.data.objects.new('Lamp', light_lamp)
ob_camera = bpy.data.objects.new('Camera', cam_camera)

# ---- transforms, parenting, visibility, modifiers, constraints
ob_plane.location = (0.0, 0.0, 0.0)
ob_plane.rotation_euler = (1.571, -0.0, 0.0)
ob_plane.lineart.crease_threshold = 0.0
ob_cylinder.location = (0.0, 0.0, 0.0)
ob_cylinder.rotation_euler = (1.571, -0.0, 0.0)
ob_cylinder.lineart.crease_threshold = 0.0
ob_lamp.location = (4.076, 1.005, 5.904)
ob_lamp.rotation_euler = (0.6503, 0.05522, 1.866)
ob_lamp.lock_rotations_4d = False
ob_lamp.empty_display_type = 'ARROWS'
ob_lamp.color = (0.0, 0.0, 0.0, 0.0)
ob_lamp.lineart.crease_threshold = 0.0
ob_camera.location = (7.481, -6.508, 5.344)
ob_camera.rotation_euler = (1.109, 0.01082, 0.8149)
ob_camera.lock_rotations_4d = False
ob_camera.empty_display_type = 'ARROWS'
ob_camera.color = (0.0, 0.0, 0.0, 0.0)
ob_camera.display_type = 'WIRE'
ob_camera.lineart.crease_threshold = 0.0

# ---- collection membership
col_collection_1.objects.link(ob_plane)
col_collection_1.objects.link(ob_cylinder)
col_collection_1.objects.link(ob_lamp)
col_collection_1.objects.link(ob_camera)

# ---- scene / render settings (as saved in the file)
scene.camera = ob_camera
scene.frame_start = 1; scene.frame_end = 250; scene.frame_set(1)
scene.render.engine = 'BLENDER_EEVEE_NEXT'
scene.render.resolution_percentage = 50
scene.render.dither_intensity = 0.0
scene.cycles.use_denoising = False
scene.cycles.samples = 10
scene.cycles.sampling_pattern = 'TABULATED_SOBOL'
scene.cycles.light_sampling_threshold = 0.0
scene.cycles.use_adaptive_sampling = False
scene.cycles.use_light_tree = False
scene.cycles.blur_glossy = 0.0
scene.cycles.pixel_filter_type = 'GAUSSIAN'
scene.cycles.sample_clamp_indirect = 0.0
scene.view_settings.view_transform = 'Standard'
bpy.context.view_layer.update()
